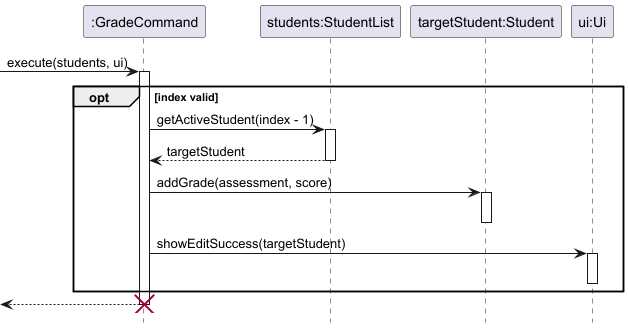

The diagram above was rendered by PlantUML. Its source (embedded in the PNG):
@startuml
'https://plantuml.com/sequence-diagram

hide footbox
skinparam ArrowFontStyle normal

participant ":GradeCommand" as GradeCommand
participant "students:StudentList" as StudentList
participant "targetStudent:Student" as Student
participant "ui:Ui" as Ui

[-> GradeCommand : execute(students, ui)
activate GradeCommand

opt index valid
    GradeCommand -> StudentList : getActiveStudent(index - 1)
    activate StudentList
    StudentList --> GradeCommand : targetStudent
    deactivate StudentList

    GradeCommand -> Student : addGrade(assessment, score)
    activate Student
    deactivate Student

    GradeCommand -> Ui : showEditSuccess(targetStudent)
    activate Ui
    deactivate Ui
end

[<-- GradeCommand
deactivate GradeCommand
destroy GradeCommand
@enduml